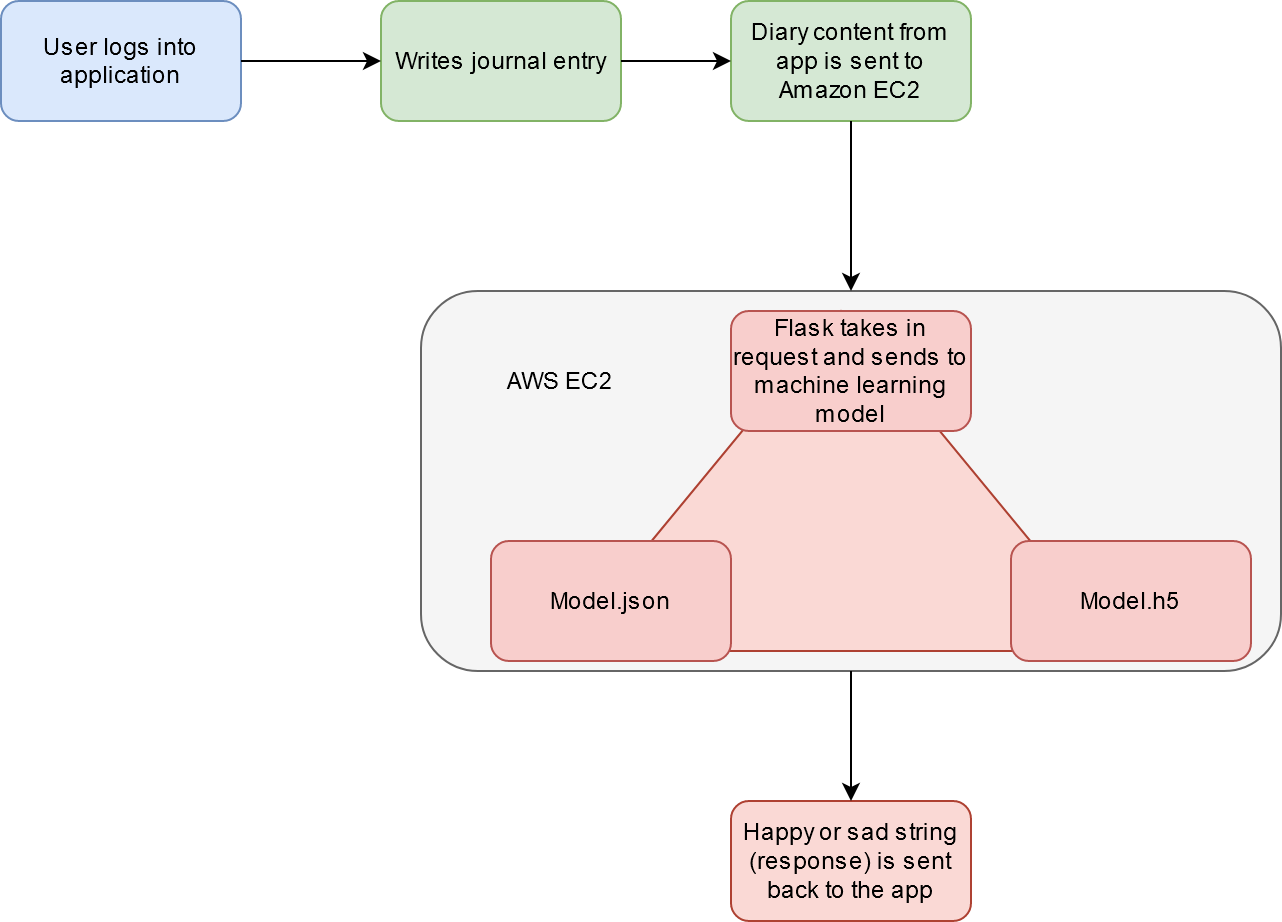

The diagram above was exported from draw.io. Its source (the exported page's mxGraphModel, read from the mxfile embedded in the PNG):
<mxGraphModel dx="1422" dy="741" grid="1" gridSize="10" guides="1" tooltips="1" connect="1" arrows="1" fold="1" page="1" pageScale="1" pageWidth="850" pageHeight="1100" math="0" shadow="0">
  <root>
    <mxCell id="0" />
    <mxCell id="1" parent="0" />
    <mxCell id="Cc-FzVES7Z4V_ed8l9cc-19" value="" style="rounded=1;whiteSpace=wrap;html=1;fillColor=#f5f5f5;strokeColor=#666666;fontColor=#333333;" vertex="1" parent="1">
      <mxGeometry x="220" y="725" width="430" height="190" as="geometry" />
    </mxCell>
    <mxCell id="Cc-FzVES7Z4V_ed8l9cc-25" value="Happy or sad string (response) is sent back to the app" style="rounded=1;whiteSpace=wrap;html=1;fillColor=#fad9d5;strokeColor=#ae4132;" vertex="1" parent="1">
      <mxGeometry x="375" y="980" width="120" height="60" as="geometry" />
    </mxCell>
    <mxCell id="Cc-FzVES7Z4V_ed8l9cc-27" value="User logs into application" style="rounded=1;whiteSpace=wrap;html=1;fillColor=#dae8fc;strokeColor=#6c8ebf;" vertex="1" parent="1">
      <mxGeometry x="10" y="580" width="120" height="60" as="geometry" />
    </mxCell>
    <mxCell id="Cc-FzVES7Z4V_ed8l9cc-28" value="Writes journal entry" style="rounded=1;whiteSpace=wrap;html=1;fillColor=#d5e8d4;strokeColor=#82b366;" vertex="1" parent="1">
      <mxGeometry x="200" y="580" width="120" height="60" as="geometry" />
    </mxCell>
    <mxCell id="Cc-FzVES7Z4V_ed8l9cc-30" value="" style="endArrow=classic;html=1;exitX=1;exitY=0.5;exitDx=0;exitDy=0;entryX=0;entryY=0.5;entryDx=0;entryDy=0;" edge="1" parent="1" source="Cc-FzVES7Z4V_ed8l9cc-27" target="Cc-FzVES7Z4V_ed8l9cc-28">
      <mxGeometry width="50" height="50" relative="1" as="geometry">
        <mxPoint x="400" y="690" as="sourcePoint" />
        <mxPoint x="440" y="810" as="targetPoint" />
      </mxGeometry>
    </mxCell>
    <mxCell id="Cc-FzVES7Z4V_ed8l9cc-31" value="Diary content from app is sent to Amazon EC2 " style="rounded=1;whiteSpace=wrap;html=1;fillColor=#d5e8d4;strokeColor=#82b366;" vertex="1" parent="1">
      <mxGeometry x="375" y="580" width="120" height="60" as="geometry" />
    </mxCell>
    <mxCell id="Cc-FzVES7Z4V_ed8l9cc-36" value="" style="endArrow=classic;html=1;entryX=0.5;entryY=0;entryDx=0;entryDy=0;exitX=0.5;exitY=1;exitDx=0;exitDy=0;" edge="1" parent="1" source="Cc-FzVES7Z4V_ed8l9cc-19" target="Cc-FzVES7Z4V_ed8l9cc-25">
      <mxGeometry width="50" height="50" relative="1" as="geometry">
        <mxPoint x="100" y="910" as="sourcePoint" />
        <mxPoint x="150" y="860" as="targetPoint" />
      </mxGeometry>
    </mxCell>
    <mxCell id="Cc-FzVES7Z4V_ed8l9cc-41" value="" style="endArrow=classic;html=1;entryX=0;entryY=0.5;entryDx=0;entryDy=0;exitX=1;exitY=0.5;exitDx=0;exitDy=0;" edge="1" parent="1" source="Cc-FzVES7Z4V_ed8l9cc-28" target="Cc-FzVES7Z4V_ed8l9cc-31">
      <mxGeometry width="50" height="50" relative="1" as="geometry">
        <mxPoint x="90" y="830" as="sourcePoint" />
        <mxPoint x="140" y="780" as="targetPoint" />
      </mxGeometry>
    </mxCell>
    <mxCell id="Cc-FzVES7Z4V_ed8l9cc-42" value="" style="endArrow=classic;html=1;entryX=0.5;entryY=0;entryDx=0;entryDy=0;exitX=0.5;exitY=1;exitDx=0;exitDy=0;" edge="1" parent="1" source="Cc-FzVES7Z4V_ed8l9cc-31" target="Cc-FzVES7Z4V_ed8l9cc-19">
      <mxGeometry width="50" height="50" relative="1" as="geometry">
        <mxPoint x="110" y="800" as="sourcePoint" />
        <mxPoint x="160" y="750" as="targetPoint" />
      </mxGeometry>
    </mxCell>
    <mxCell id="Cc-FzVES7Z4V_ed8l9cc-43" value="" style="triangle;whiteSpace=wrap;html=1;rotation=-90;labelPosition=center;verticalLabelPosition=middle;align=center;verticalAlign=middle;direction=east;fillColor=#fad9d5;strokeColor=#ae4132;" vertex="1" parent="1">
      <mxGeometry x="345" y="680" width="170" height="280" as="geometry" />
    </mxCell>
    <mxCell id="Cc-FzVES7Z4V_ed8l9cc-44" value="Model.h5" style="rounded=1;whiteSpace=wrap;html=1;fillColor=#f8cecc;strokeColor=#b85450;" vertex="1" parent="1">
      <mxGeometry x="515" y="850" width="120" height="60" as="geometry" />
    </mxCell>
    <mxCell id="Cc-FzVES7Z4V_ed8l9cc-45" value="Flask takes in request and sends to machine learning model" style="rounded=1;whiteSpace=wrap;html=1;fillColor=#f8cecc;strokeColor=#b85450;" vertex="1" parent="1">
      <mxGeometry x="375" y="735" width="120" height="60" as="geometry" />
    </mxCell>
    <mxCell id="Cc-FzVES7Z4V_ed8l9cc-46" value="Model.json" style="rounded=1;whiteSpace=wrap;html=1;fillColor=#f8cecc;strokeColor=#b85450;" vertex="1" parent="1">
      <mxGeometry x="255" y="850" width="120" height="60" as="geometry" />
    </mxCell>
    <mxCell id="Cc-FzVES7Z4V_ed8l9cc-51" value="&lt;div&gt;AWS EC2 &lt;br&gt;&lt;/div&gt;" style="text;html=1;align=center;verticalAlign=middle;whiteSpace=wrap;rounded=0;" vertex="1" parent="1">
      <mxGeometry x="260" y="760" width="60" height="20" as="geometry" />
    </mxCell>
  </root>
</mxGraphModel>